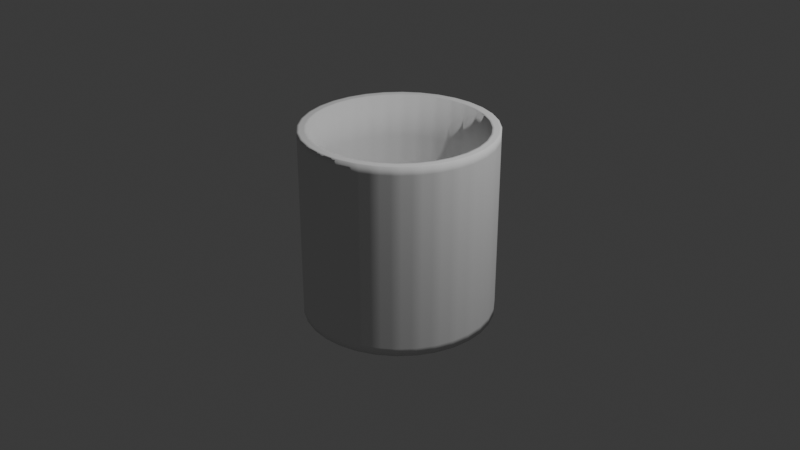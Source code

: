 # Source: Cup.blend  (saved by Blender 4.2.66; exported with 4.5.12 LTS)
import bpy
from mathutils import Matrix  # noqa: F401  (used for matrix-valued properties, if any)

bpy.ops.wm.read_factory_settings(use_empty=True)
scene = bpy.context.scene
scene.name = 'Scene'

# ---- collections
col_collection = bpy.data.collections.new('Collection'); scene.collection.children.link(col_collection)

# ---- world
world_world = bpy.data.worlds.new('World'); scene.world = world_world
world_world.use_nodes = True; world_world.node_tree.nodes.clear()
_N = world_world.node_tree.nodes; _L = world_world.node_tree.links
n0 = _N.new('ShaderNodeOutputWorld'); n0.name = 'World Output'; n0.location = (300, 300)
n1 = _N.new('ShaderNodeBackground'); n1.name = 'Background'; n1.location = (10, 300)
n1.inputs[0].default_value = (0.05088, 0.05088, 0.05088, 1.0)
_L.new(n1.outputs[0], n0.inputs[0])
n0.is_active_output = True
world_world.color = (0.05088, 0.05088, 0.05088)
world_world.sun_shadow_jitter_overblur = 0.0

# ---- cameras
cam_camera = bpy.data.cameras.new('Camera')
cam_camera.clip_end = 100.0
cam_camera.ortho_scale = 7.314

# ---- lights
light_light = bpy.data.lights.new('Light', 'POINT')
light_light.energy = 1000.0
light_light.shadow_soft_size = 0.1

# ---- meshes
me_cylinder = bpy.data.meshes.new('Cylinder')
me_cylinder.from_pydata([(0.0, 1.0, -1.0), (0.0, 0.9056, 1.0), (0.1951, 0.9808, -1.0), (0.1767, 0.8882, 1.0), (0.3827, 0.9239, -1.0), (0.3466, 0.8367, 1.0), (0.5556, 0.8315, -1.0), (0.5031, 0.753, 1.0), (0.7071, 0.7071, -1.0), (0.6404, 0.6404, 1.0), (0.8315, 0.5556, -1.0), (0.753, 0.5031, 1.0), (0.9239, 0.3827, -1.0), (0.8367, 0.3466, 1.0), (0.9808, 0.1951, -1.0), (0.8882, 0.1767, 1.0), (1.0, 0.0, -1.0), (0.9056, 0.0, 1.0), (0.9808, -0.1951, -1.0), (0.8882, -0.1767, 1.0), (0.9239, -0.3827, -1.0), (0.8367, -0.3466, 1.0), (0.8315, -0.5556, -1.0), (0.753, -0.5031, 1.0), (0.7071, -0.7071, -1.0), (0.6404, -0.6404, 1.0), (0.5556, -0.8315, -1.0), (0.5031, -0.753, 1.0), (0.3827, -0.9239, -1.0), (0.3466, -0.8367, 1.0), (0.1951, -0.9808, -1.0), (0.1767, -0.8882, 1.0), (0.0, -1.0, -1.0), (0.0, -0.9056, 1.0), (-0.1951, -0.9808, -1.0), (-0.1767, -0.8882, 1.0), (-0.3827, -0.9239, -1.0), (-0.3466, -0.8367, 1.0), (-0.5556, -0.8315, -1.0), (-0.5031, -0.753, 1.0), (-0.7071, -0.7071, -1.0), (-0.6404, -0.6404, 1.0), (-0.8315, -0.5556, -1.0), (-0.753, -0.5031, 1.0), (-0.9239, -0.3827, -1.0), (-0.8367, -0.3466, 1.0), (-0.9808, -0.1951, -1.0), (-0.8882, -0.1767, 1.0), (-1.0, 0.0, -1.0), (-0.9056, 0.0, 1.0), (-0.9808, 0.1951, -1.0), (-0.8882, 0.1767, 1.0), (-0.9239, 0.3827, -1.0), (-0.8367, 0.3466, 1.0), (-0.8315, 0.5556, -1.0), (-0.753, 0.5031, 1.0), (-0.7071, 0.7071, -1.0), (-0.6404, 0.6404, 1.0), (-0.5556, 0.8315, -1.0), (-0.5031, 0.753, 1.0), (-0.3827, 0.9239, -1.0), (-0.3466, 0.8367, 1.0), (-0.1951, 0.9808, -1.0), (-0.1767, 0.8882, 1.0), (0.1951, 0.9808, 1.0), (0.0, 1.0, 1.0), (0.3827, 0.9239, 1.0), (0.5556, 0.8315, 1.0), (0.7071, 0.7071, 1.0), (0.8315, 0.5556, 1.0), (0.9239, 0.3827, 1.0), (0.9808, 0.1951, 1.0), (1.0, 0.0, 1.0), (0.9808, -0.1951, 1.0), (0.9239, -0.3827, 1.0), (0.8315, -0.5556, 1.0), (0.7071, -0.7071, 1.0), (0.5556, -0.8315, 1.0), (0.3827, -0.9239, 1.0), (0.1951, -0.9808, 1.0), (0.0, -1.0, 1.0), (-0.1951, -0.9808, 1.0), (-0.3827, -0.9239, 1.0), (-0.5556, -0.8315, 1.0), (-0.7071, -0.7071, 1.0), (-0.8315, -0.5556, 1.0), (-0.9239, -0.3827, 1.0), (-0.9808, -0.1951, 1.0), (-1.0, 0.0, 1.0), (-0.9808, 0.1951, 1.0), (-0.9239, 0.3827, 1.0), (-0.8315, 0.5556, 1.0), (-0.7071, 0.7071, 1.0), (-0.5556, 0.8315, 1.0), (-0.3827, 0.9239, 1.0), (-0.1951, 0.9808, 1.0), (0.1767, 0.8882, -0.8586), (-1.515e-07, 0.9056, -0.8586), (0.3466, 0.8367, -0.8586), (0.5031, 0.753, -0.8586), (0.6404, 0.6404, -0.8586), (0.753, 0.5031, -0.8586), (0.8367, 0.3466, -0.8586), (0.8882, 0.1767, -0.8586), (0.9056, 0.0, -0.8586), (0.8882, -0.1767, -0.8586), (0.8367, -0.3466, -0.8586), (0.753, -0.5031, -0.8586), (0.6404, -0.6404, -0.8586), (0.5031, -0.753, -0.8586), (0.3466, -0.8367, -0.8586), (0.1767, -0.8882, -0.8586), (-1.515e-07, -0.9056, -0.8586), (-0.1767, -0.8882, -0.8586), (-0.3466, -0.8367, -0.8586), (-0.5031, -0.753, -0.8586), (-0.6404, -0.6404, -0.8586), (-0.753, -0.5031, -0.8586), (-0.8367, -0.3466, -0.8586), (-0.8882, -0.1767, -0.8586), (-0.9056, 0.0, -0.8586), (-0.8882, 0.1767, -0.8586), (-0.8367, 0.3466, -0.8586), (-0.753, 0.5031, -0.8586), (-0.6404, 0.6404, -0.8586), (-0.5031, 0.753, -0.8586), (-0.3466, 0.8367, -0.8586), (-0.1767, 0.8882, -0.8586), (0.0, 1.0, -0.6721), (0.0, 1.0, -0.3388), (0.0, 1.0, -0.00543), (0.0, 1.0, 0.3279), (0.0, 1.0, 0.6612), (0.1951, 0.9808, 0.6612), (0.1951, 0.9808, 0.3279), (0.1951, 0.9808, -0.00543), (0.1951, 0.9808, -0.3388), (0.1951, 0.9808, -0.6721), (0.3827, 0.9239, 0.6612), (0.3827, 0.9239, 0.3279), (0.3827, 0.9239, -0.00543), (0.3827, 0.9239, -0.3388), (0.3827, 0.9239, -0.6721), (0.5556, 0.8315, 0.6612), (0.5556, 0.8315, 0.3279), (0.5556, 0.8315, -0.00543), (0.5556, 0.8315, -0.3388), (0.5556, 0.8315, -0.6721), (0.7071, 0.7071, 0.6612), (0.7071, 0.7071, 0.3279), (0.7071, 0.7071, -0.00543), (0.7071, 0.7071, -0.3388), (0.7071, 0.7071, -0.6721), (0.8315, 0.5556, 0.6612), (0.8315, 0.5556, 0.3279), (0.8315, 0.5556, -0.00543), (0.8315, 0.5556, -0.3388), (0.8315, 0.5556, -0.6721), (0.9239, 0.3827, 0.6612), (0.9239, 0.3827, 0.3279), (0.9239, 0.3827, -0.00543), (0.9239, 0.3827, -0.3388), (0.9239, 0.3827, -0.6721), (0.9808, 0.1951, 0.6612), (0.9808, 0.1951, 0.3279), (0.9808, 0.1951, -0.00543), (0.9808, 0.1951, -0.3388), (0.9808, 0.1951, -0.6721), (1.0, 0.0, 0.6612), (1.0, 0.0, 0.3279), (1.0, 0.0, -0.00543), (1.0, 0.0, -0.3388), (1.0, 0.0, -0.6721), (0.9808, -0.1951, 0.6612), (0.9808, -0.1951, 0.3279), (0.9808, -0.1951, -0.00543), (0.9808, -0.1951, -0.3388), (0.9808, -0.1951, -0.6721), (0.9239, -0.3827, 0.6612), (0.9239, -0.3827, 0.3279), (0.9239, -0.3827, -0.00543), (0.9239, -0.3827, -0.3388), (0.9239, -0.3827, -0.6721), (0.8315, -0.5556, 0.6612), (0.8315, -0.5556, 0.3279), (0.8315, -0.5556, -0.00543), (0.8315, -0.5556, -0.3388), (0.8315, -0.5556, -0.6721), (0.7071, -0.7071, 0.6612), (0.7071, -0.7071, 0.3279), (0.7071, -0.7071, -0.00543), (0.7071, -0.7071, -0.3388), (0.7071, -0.7071, -0.6721), (0.5556, -0.8315, 0.6612), (0.5556, -0.8315, 0.3279), (0.5556, -0.8315, -0.00543), (0.5556, -0.8315, -0.3388), (0.5556, -0.8315, -0.6721), (0.3827, -0.9239, 0.6612), (0.3827, -0.9239, 0.3279), (0.3827, -0.9239, -0.00543), (0.3827, -0.9239, -0.3388), (0.3827, -0.9239, -0.6721), (0.1951, -0.9808, 0.6612), (0.1951, -0.9808, 0.3279), (0.1951, -0.9808, -0.00543), (0.1951, -0.9808, -0.3388), (0.1951, -0.9808, -0.6721), (0.0, -1.0, 0.6612), (0.0, -1.0, 0.3279), (0.0, -1.0, -0.00543), (0.0, -1.0, -0.3388), (0.0, -1.0, -0.6721), (-0.1951, -0.9808, 0.6612), (-0.1951, -0.9808, 0.3279), (-0.1951, -0.9808, -0.00543), (-0.1951, -0.9808, -0.3388), (-0.1951, -0.9808, -0.6721), (-0.3827, -0.9239, 0.6612), (-0.3827, -0.9239, 0.3279), (-0.3827, -0.9239, -0.00543), (-0.3827, -0.9239, -0.3388), (-0.3827, -0.9239, -0.6721), (-0.5556, -0.8315, 0.6612), (-0.5556, -0.8315, 0.3279), (-0.5556, -0.8315, -0.00543), (-0.5556, -0.8315, -0.3388), (-0.5556, -0.8315, -0.6721), (-0.7071, -0.7071, 0.6612), (-0.7071, -0.7071, 0.3279), (-0.7071, -0.7071, -0.00543), (-0.7071, -0.7071, -0.3388), (-0.7071, -0.7071, -0.6721), (-0.8315, -0.5556, 0.6612), (-0.8315, -0.5556, 0.3279), (-0.8315, -0.5556, -0.00543), (-0.8315, -0.5556, -0.3388), (-0.8315, -0.5556, -0.6721), (-0.9239, -0.3827, 0.6612), (-0.9239, -0.3827, 0.3279), (-0.9239, -0.3827, -0.00543), (-0.9239, -0.3827, -0.3388), (-0.9239, -0.3827, -0.6721), (-0.9808, -0.1951, 0.6612), (-0.9808, -0.1951, 0.3279), (-0.9808, -0.1951, -0.00543), (-0.9808, -0.1951, -0.3388), (-0.9808, -0.1951, -0.6721), (-1.0, 0.0, 0.6612), (-1.0, 0.0, 0.3279), (-1.0, 0.0, -0.00543), (-1.0, 0.0, -0.3388), (-1.0, 0.0, -0.6721), (-0.9808, 0.1951, 0.6612), (-0.9808, 0.1951, 0.3279), (-0.9808, 0.1951, -0.00543), (-0.9808, 0.1951, -0.3388), (-0.9808, 0.1951, -0.6721), (-0.9239, 0.3827, 0.6612), (-0.9239, 0.3827, 0.3279), (-0.9239, 0.3827, -0.00543), (-0.9239, 0.3827, -0.3388), (-0.9239, 0.3827, -0.6721), (-0.8315, 0.5556, 0.6612), (-0.8315, 0.5556, 0.3279), (-0.8315, 0.5556, -0.00543), (-0.8315, 0.5556, -0.3388), (-0.8315, 0.5556, -0.6721), (-0.7071, 0.7071, 0.6612), (-0.7071, 0.7071, 0.3279), (-0.7071, 0.7071, -0.00543), (-0.7071, 0.7071, -0.3388), (-0.7071, 0.7071, -0.6721), (-0.5556, 0.8315, 0.6612), (-0.5556, 0.8315, 0.3279), (-0.5556, 0.8315, -0.00543), (-0.5556, 0.8315, -0.3388), (-0.5556, 0.8315, -0.6721), (-0.3827, 0.9239, 0.6612), (-0.3827, 0.9239, 0.3279), (-0.3827, 0.9239, -0.00543), (-0.3827, 0.9239, -0.3388), (-0.3827, 0.9239, -0.6721), (-0.1951, 0.9808, 0.6612), (-0.1951, 0.9808, 0.3279), (-0.1951, 0.9808, -0.00543), (-0.1951, 0.9808, -0.3388), (-0.1951, 0.9808, -0.6721), (-0.9253, 0.6326, 0.6612), (-0.8722, 0.589, 0.3279), (-0.8722, 0.589, -0.3388), (-0.9253, 0.6326, -0.6721), (-0.801, 0.7841, 0.6612), (-0.7479, 0.7406, 0.3279), (-0.7479, 0.7406, -0.3388), (-0.801, 0.7841, -0.6721), (-0.9104, 0.6204, -0.3268), (-0.9452, 0.6489, -0.3123), (-0.9768, 0.6748, -0.2957), (-1.005, 0.6981, -0.2773), (-1.03, 0.7189, -0.2574), (-1.053, 0.7373, -0.2362), (-1.072, 0.7534, -0.2139), (-1.089, 0.7673, -0.1909), (-1.104, 0.7792, -0.1672), (-1.116, 0.7892, -0.143), (-1.126, 0.7974, -0.1185), (-1.134, 0.8039, -0.09362), (-1.14, 0.8086, -0.06857), (-1.144, 0.8118, -0.04337), (-1.146, 0.8133, -0.01808), (-1.146, 0.8133, 0.007225), (-1.144, 0.8118, 0.03251), (-1.14, 0.8086, 0.05771), (-1.134, 0.8039, 0.08276), (-1.126, 0.7974, 0.1076), (-1.116, 0.7892, 0.1322), (-1.104, 0.7792, 0.1564), (-1.089, 0.7673, 0.18), (-1.072, 0.7534, 0.2031), (-1.053, 0.7373, 0.2253), (-1.03, 0.7189, 0.2465), (-1.005, 0.6981, 0.2665), (-0.9768, 0.6748, 0.2849), (-0.9452, 0.6489, 0.3015), (-0.9104, 0.6204, 0.3159), (-0.786, 0.7719, 0.3159), (-0.8209, 0.8005, 0.3015), (-0.8524, 0.8264, 0.2849), (-0.8808, 0.8496, 0.2665), (-0.9061, 0.8704, 0.2465), (-0.9285, 0.8888, 0.2253), (-0.9481, 0.9049, 0.2031), (-0.9651, 0.9189, 0.18), (-0.9796, 0.9308, 0.1564), (-0.9918, 0.9408, 0.1322), (-1.002, 0.9489, 0.1076), (-1.01, 0.9554, 0.08276), (-1.015, 0.9602, 0.05771), (-1.019, 0.9633, 0.03251), (-1.021, 0.9649, 0.007225), (-1.021, 0.9649, -0.01808), (-1.019, 0.9633, -0.04337), (-1.015, 0.9602, -0.06857), (-1.01, 0.9554, -0.09362), (-1.002, 0.9489, -0.1185), (-0.9918, 0.9408, -0.143), (-0.9796, 0.9308, -0.1672), (-0.9651, 0.9189, -0.1909), (-0.9481, 0.9049, -0.2139), (-0.9285, 0.8888, -0.2362), (-0.9061, 0.8704, -0.2574), (-0.8808, 0.8496, -0.2773), (-0.8524, 0.8264, -0.2957), (-0.8209, 0.8005, -0.3123), (-0.786, 0.7719, -0.3268), (-0.8573, 0.8304, 0.6435), (-0.9107, 0.8742, 0.6213), (-0.9611, 0.9156, 0.5948), (-1.008, 0.9544, 0.5641), (-1.052, 0.9905, 0.5294), (-1.093, 1.024, 0.4909), (-1.13, 1.054, 0.4488), (-1.164, 1.082, 0.4035), (-1.193, 1.106, 0.3552), (-1.219, 1.127, 0.3043), (-1.24, 1.145, 0.2511), (-1.258, 1.159, 0.1961), (-1.271, 1.17, 0.1396), (-1.28, 1.177, 0.082), (-1.284, 1.181, 0.02378), (-1.284, 1.181, -0.03464), (-1.28, 1.177, -0.09286), (-1.271, 1.17, -0.1504), (-1.258, 1.159, -0.2069), (-1.24, 1.145, -0.262), (-1.219, 1.127, -0.3152), (-1.193, 1.106, -0.3661), (-1.164, 1.082, -0.4143), (-1.13, 1.054, -0.4597), (-1.093, 1.024, -0.5017), (-1.052, 0.9905, -0.5402), (-1.008, 0.9544, -0.5749), (-0.9611, 0.9156, -0.6057), (-0.9107, 0.8742, -0.6322), (-0.8573, 0.8304, -0.6544), (-0.9817, 0.6789, 0.6435), (-1.035, 0.7227, 0.6213), (-1.085, 0.764, 0.5948), (-1.133, 0.8028, 0.5641), (-1.177, 0.839, 0.5294), (-1.217, 0.8723, 0.4909), (-1.255, 0.9027, 0.4488), (-1.288, 0.9302, 0.4035), (-1.318, 0.9545, 0.3552), (-1.343, 0.9755, 0.3043), (-1.365, 0.9932, 0.2511), (-1.382, 1.007, 0.1961), (-1.395, 1.018, 0.1396), (-1.404, 1.025, 0.082), (-1.408, 1.029, 0.02378), (-1.408, 1.029, -0.03464), (-1.404, 1.025, -0.09286), (-1.395, 1.018, -0.1504), (-1.382, 1.007, -0.2069), (-1.365, 0.9932, -0.262), (-1.343, 0.9755, -0.3152), (-1.318, 0.9545, -0.3661), (-1.288, 0.9302, -0.4143), (-1.255, 0.9027, -0.4597), (-1.217, 0.8723, -0.5017), (-1.177, 0.839, -0.5402), (-1.133, 0.8028, -0.5749), (-1.085, 0.764, -0.6057), (-1.035, 0.7227, -0.6322), (-0.9817, 0.6789, -0.6544)], [], [(132, 65, 64, 133), (133, 64, 66, 138), (138, 66, 67, 143), (143, 67, 68, 148), (148, 68, 69, 153), (153, 69, 70, 158), (158, 70, 71, 163), (163, 71, 72, 168), (168, 72, 73, 173), (173, 73, 74, 178), (178, 74, 75, 183), (183, 75, 76, 188), (188, 76, 77, 193), (193, 77, 78, 198), (198, 78, 79, 203), (203, 79, 80, 208), (208, 80, 81, 213), (213, 81, 82, 218), (218, 82, 83, 223), (223, 83, 84, 228), (228, 84, 85, 233), (233, 85, 86, 238), (238, 86, 87, 243), (243, 87, 88, 248), (248, 88, 89, 253), (253, 89, 90, 258), (258, 90, 91, 263), (263, 91, 92, 268), (268, 92, 93, 273), (273, 93, 94, 278), (45, 43, 117, 118), (278, 94, 95, 283), (283, 95, 65, 132), (0, 2, 4, 6, 8, 10, 12, 14, 16, 18, 20, 22, 24, 26, 28, 30, 32, 34, 36, 38, 40, 42, 44, 46, 48, 50, 52, 54, 56, 58, 60, 62), (1, 3, 64, 65), (3, 5, 66, 64), (5, 7, 67, 66), (7, 9, 68, 67), (9, 11, 69, 68), (11, 13, 70, 69), (13, 15, 71, 70), (15, 17, 72, 71), (17, 19, 73, 72), (19, 21, 74, 73), (21, 23, 75, 74), (23, 25, 76, 75), (25, 27, 77, 76), (27, 29, 78, 77), (29, 31, 79, 78), (31, 33, 80, 79), (33, 35, 81, 80), (35, 37, 82, 81), (37, 39, 83, 82), (39, 41, 84, 83), (41, 43, 85, 84), (43, 45, 86, 85), (45, 47, 87, 86), (47, 49, 88, 87), (49, 51, 89, 88), (51, 53, 90, 89), (53, 55, 91, 90), (55, 57, 92, 91), (57, 59, 93, 92), (59, 61, 94, 93), (61, 63, 95, 94), (63, 1, 65, 95), (96, 97, 127, 126, 125, 124, 123, 122, 121, 120, 119, 118, 117, 116, 115, 114, 113, 112, 111, 110, 109, 108, 107, 106, 105, 104, 103, 102, 101, 100, 99, 98), (19, 17, 104, 105), (47, 45, 118, 119), (21, 19, 105, 106), (49, 47, 119, 120), (23, 21, 106, 107), (51, 49, 120, 121), (25, 23, 107, 108), (53, 51, 121, 122), (27, 25, 108, 109), (55, 53, 122, 123), (29, 27, 109, 110), (3, 1, 97, 96), (57, 55, 123, 124), (31, 29, 110, 111), (5, 3, 96, 98), (59, 57, 124, 125), (33, 31, 111, 112), (7, 5, 98, 99), (61, 59, 125, 126), (35, 33, 112, 113), (9, 7, 99, 100), (63, 61, 126, 127), (37, 35, 113, 114), (11, 9, 100, 101), (1, 63, 127, 97), (39, 37, 114, 115), (13, 11, 101, 102), (41, 39, 115, 116), (15, 13, 102, 103), (43, 41, 116, 117), (17, 15, 103, 104), (62, 287, 128, 0), (287, 286, 129, 128), (286, 285, 130, 129), (285, 284, 131, 130), (284, 283, 132, 131), (60, 282, 287, 62), (282, 281, 286, 287), (281, 280, 285, 286), (280, 279, 284, 285), (279, 278, 283, 284), (58, 277, 282, 60), (277, 276, 281, 282), (276, 275, 280, 281), (275, 274, 279, 280), (274, 273, 278, 279), (56, 272, 277, 58), (272, 271, 276, 277), (271, 270, 275, 276), (270, 269, 274, 275), (269, 268, 273, 274), (54, 267, 272, 56), (267, 266, 290, 291), (266, 265, 270, 271), (265, 264, 269, 270), (269, 264, 289, 293), (52, 262, 267, 54), (262, 261, 266, 267), (261, 260, 265, 266), (260, 259, 264, 265), (259, 258, 263, 264), (50, 257, 262, 52), (257, 256, 261, 262), (256, 255, 260, 261), (255, 254, 259, 260), (254, 253, 258, 259), (48, 252, 257, 50), (252, 251, 256, 257), (251, 250, 255, 256), (250, 249, 254, 255), (249, 248, 253, 254), (46, 247, 252, 48), (247, 246, 251, 252), (246, 245, 250, 251), (245, 244, 249, 250), (244, 243, 248, 249), (44, 242, 247, 46), (242, 241, 246, 247), (241, 240, 245, 246), (240, 239, 244, 245), (239, 238, 243, 244), (42, 237, 242, 44), (237, 236, 241, 242), (236, 235, 240, 241), (235, 234, 239, 240), (234, 233, 238, 239), (40, 232, 237, 42), (232, 231, 236, 237), (231, 230, 235, 236), (230, 229, 234, 235), (229, 228, 233, 234), (38, 227, 232, 40), (227, 226, 231, 232), (226, 225, 230, 231), (225, 224, 229, 230), (224, 223, 228, 229), (36, 222, 227, 38), (222, 221, 226, 227), (221, 220, 225, 226), (220, 219, 224, 225), (219, 218, 223, 224), (34, 217, 222, 36), (217, 216, 221, 222), (216, 215, 220, 221), (215, 214, 219, 220), (214, 213, 218, 219), (32, 212, 217, 34), (212, 211, 216, 217), (211, 210, 215, 216), (210, 209, 214, 215), (209, 208, 213, 214), (30, 207, 212, 32), (207, 206, 211, 212), (206, 205, 210, 211), (205, 204, 209, 210), (204, 203, 208, 209), (28, 202, 207, 30), (202, 201, 206, 207), (201, 200, 205, 206), (200, 199, 204, 205), (199, 198, 203, 204), (26, 197, 202, 28), (197, 196, 201, 202), (196, 195, 200, 201), (195, 194, 199, 200), (194, 193, 198, 199), (24, 192, 197, 26), (192, 191, 196, 197), (191, 190, 195, 196), (190, 189, 194, 195), (189, 188, 193, 194), (22, 187, 192, 24), (187, 186, 191, 192), (186, 185, 190, 191), (185, 184, 189, 190), (184, 183, 188, 189), (20, 182, 187, 22), (182, 181, 186, 187), (181, 180, 185, 186), (180, 179, 184, 185), (179, 178, 183, 184), (18, 177, 182, 20), (177, 176, 181, 182), (176, 175, 180, 181), (175, 174, 179, 180), (174, 173, 178, 179), (16, 172, 177, 18), (172, 171, 176, 177), (171, 170, 175, 176), (170, 169, 174, 175), (169, 168, 173, 174), (14, 167, 172, 16), (167, 166, 171, 172), (166, 165, 170, 171), (165, 164, 169, 170), (164, 163, 168, 169), (12, 162, 167, 14), (162, 161, 166, 167), (161, 160, 165, 166), (160, 159, 164, 165), (159, 158, 163, 164), (10, 157, 162, 12), (157, 156, 161, 162), (156, 155, 160, 161), (155, 154, 159, 160), (154, 153, 158, 159), (8, 152, 157, 10), (152, 151, 156, 157), (151, 150, 155, 156), (150, 149, 154, 155), (149, 148, 153, 154), (6, 147, 152, 8), (147, 146, 151, 152), (146, 145, 150, 151), (145, 144, 149, 150), (144, 143, 148, 149), (4, 142, 147, 6), (142, 141, 146, 147), (141, 140, 145, 146), (140, 139, 144, 145), (139, 138, 143, 144), (2, 137, 142, 4), (137, 136, 141, 142), (136, 135, 140, 141), (135, 134, 139, 140), (134, 133, 138, 139), (0, 128, 137, 2), (128, 129, 136, 137), (129, 130, 135, 136), (130, 131, 134, 135), (131, 132, 133, 134), (294, 295, 385, 355), (290, 294, 355, 296), (266, 271, 294, 290), (271, 272, 295, 294), (263, 268, 292, 288), (272, 267, 291, 295), (264, 263, 288, 289), (268, 269, 293, 292), (295, 291, 415, 385), (291, 290, 296, 415), (296, 355, 354, 297), (297, 354, 353, 298), (298, 353, 352, 299), (299, 352, 351, 300), (300, 351, 350, 301), (301, 350, 349, 302), (302, 349, 348, 303), (303, 348, 347, 304), (304, 347, 346, 305), (305, 346, 345, 306), (306, 345, 344, 307), (307, 344, 343, 308), (308, 343, 342, 309), (309, 342, 341, 310), (310, 341, 340, 311), (311, 340, 339, 312), (312, 339, 338, 313), (313, 338, 337, 314), (314, 337, 336, 315), (315, 336, 335, 316), (316, 335, 334, 317), (317, 334, 333, 318), (318, 333, 332, 319), (319, 332, 331, 320), (320, 331, 330, 321), (321, 330, 329, 322), (322, 329, 328, 323), (323, 328, 327, 324), (324, 327, 326, 325), (325, 326, 293, 289), (355, 385, 384, 354), (354, 384, 383, 353), (353, 383, 382, 352), (352, 382, 381, 351), (351, 381, 380, 350), (350, 380, 379, 349), (349, 379, 378, 348), (348, 378, 377, 347), (347, 377, 376, 346), (346, 376, 375, 345), (345, 375, 374, 344), (344, 374, 373, 343), (343, 373, 372, 342), (342, 372, 371, 341), (341, 371, 370, 340), (340, 370, 369, 339), (339, 369, 368, 338), (338, 368, 367, 337), (337, 367, 366, 336), (336, 366, 365, 335), (335, 365, 364, 334), (334, 364, 363, 333), (333, 363, 362, 332), (332, 362, 361, 331), (331, 361, 360, 330), (330, 360, 359, 329), (329, 359, 358, 328), (328, 358, 357, 327), (327, 357, 356, 326), (326, 356, 292, 293), (385, 415, 414, 384), (384, 414, 413, 383), (383, 413, 412, 382), (382, 412, 411, 381), (381, 411, 410, 380), (380, 410, 409, 379), (379, 409, 408, 378), (378, 408, 407, 377), (377, 407, 406, 376), (376, 406, 405, 375), (375, 405, 404, 374), (374, 404, 403, 373), (373, 403, 402, 372), (372, 402, 401, 371), (371, 401, 400, 370), (370, 400, 399, 369), (369, 399, 398, 368), (368, 398, 397, 367), (367, 397, 396, 366), (366, 396, 395, 365), (365, 395, 394, 364), (364, 394, 393, 363), (363, 393, 392, 362), (362, 392, 391, 361), (361, 391, 390, 360), (360, 390, 389, 359), (359, 389, 388, 358), (358, 388, 387, 357), (357, 387, 386, 356), (356, 386, 288, 292), (415, 296, 297, 414), (414, 297, 298, 413), (413, 298, 299, 412), (412, 299, 300, 411), (411, 300, 301, 410), (410, 301, 302, 409), (409, 302, 303, 408), (408, 303, 304, 407), (407, 304, 305, 406), (406, 305, 306, 405), (405, 306, 307, 404), (404, 307, 308, 403), (403, 308, 309, 402), (402, 309, 310, 401), (401, 310, 311, 400), (400, 311, 312, 399), (399, 312, 313, 398), (398, 313, 314, 397), (397, 314, 315, 396), (396, 315, 316, 395), (395, 316, 317, 394), (394, 317, 318, 393), (393, 318, 319, 392), (392, 319, 320, 391), (391, 320, 321, 390), (390, 321, 322, 389), (389, 322, 323, 388), (388, 323, 324, 387), (387, 324, 325, 386), (386, 325, 289, 288)])
me_cylinder.polygons.foreach_set('use_smooth', [True] * 388)
_uv = me_cylinder.uv_layers.new(name='UVMap')
_uv.uv.foreach_set('vector', [1.0, 0.9153, 1.0, 1.0, 0.9688, 1.0, 0.9688, 0.9153, 0.9688, 0.9153, 0.9688, 1.0, 0.9375, 1.0, 0.9375, 0.9153, 0.9375, 0.9153, 0.9375, 1.0, 0.9062, 1.0, 0.9062, 0.9153, 0.9062, 0.9153, 0.9062, 1.0, 0.875, 1.0, 0.875, 0.9153, 0.875, 0.9153, 0.875, 1.0, 0.8438, 1.0, 0.8438, 0.9153, 0.8438, 0.9153, 0.8438, 1.0, 0.8125, 1.0, 0.8125, 0.9153, 0.8125, 0.9153, 0.8125, 1.0, 0.7812, 1.0, 0.7812, 0.9153, 0.7812, 0.9153, 0.7812, 1.0, 0.75, 1.0, 0.75, 0.9153, 0.75, 0.9153, 0.75, 1.0, 0.7188, 1.0, 0.7188, 0.9153, 0.7188, 0.9153, 0.7188, 1.0, 0.6875, 1.0, 0.6875, 0.9153, 0.6875, 0.9153, 0.6875, 1.0, 0.6562, 1.0, 0.6562, 0.9153, 0.6562, 0.9153, 0.6562, 1.0, 0.625, 1.0, 0.625, 0.9153, 0.625, 0.9153, 0.625, 1.0, 0.5938, 1.0, 0.5938, 0.9153, 0.5938, 0.9153, 0.5938, 1.0, 0.5625, 1.0, 0.5625, 0.9153, 0.5625, 0.9153, 0.5625, 1.0, 0.5312, 1.0, 0.5312, 0.9153, 0.5312, 0.9153, 0.5312, 1.0, 0.5, 1.0, 0.5, 0.9153, 0.5, 0.9153, 0.5, 1.0, 0.4688, 1.0, 0.4688, 0.9153, 0.4688, 0.9153, 0.4688, 1.0, 0.4375, 1.0, 0.4375, 0.9153, 0.4375, 0.9153, 0.4375, 1.0, 0.4062, 1.0, 0.4062, 0.9153, 0.4062, 0.9153, 0.4062, 1.0, 0.375, 1.0, 0.375, 0.9153, 0.375, 0.9153, 0.375, 1.0, 0.3438, 1.0, 0.3438, 0.9153, 0.3438, 0.9153, 0.3438, 1.0, 0.3125, 1.0, 0.3125, 0.9153, 0.3125, 0.9153, 0.3125, 1.0, 0.2812, 1.0, 0.2812, 0.9153, 0.2812, 0.9153, 0.2812, 1.0, 0.25, 1.0, 0.25, 0.9153, 0.25, 0.9153, 0.25, 1.0, 0.2188, 1.0, 0.2188, 0.9153, 0.2188, 0.9153, 0.2188, 1.0, 0.1875, 1.0, 0.1875, 0.9153, 0.1875, 0.9153, 0.1875, 1.0, 0.1562, 1.0, 0.1562, 0.9153, 0.1562, 0.9153, 0.1562, 1.0, 0.125, 1.0, 0.125, 0.9153, 0.125, 0.9153, 0.125, 1.0, 0.09375, 1.0, 0.09375, 0.9153, 0.09375, 0.9153, 0.09375, 1.0, 0.0625, 1.0, 0.0625, 0.9153, 0.0492, 0.1668, 0.06928, 0.1292, 0.06928, 0.1292, 0.0492, 0.1668, 0.0625, 0.9153, 0.0625, 1.0, 0.03125, 1.0, 0.03125, 0.9153, 0.03125, 0.9153, 0.03125, 1.0, 0.0, 1.0, 0.0, 0.9153, 0.75, 0.49, 0.7968, 0.4854, 0.8418, 0.4717, 0.8833, 0.4496, 0.9197, 0.4197, 0.9496, 0.3833, 0.9717, 0.3418, 0.9854, 0.2968, 0.99, 0.25, 0.9854, 0.2032, 0.9717, 0.1582, 0.9496, 0.1167, 0.9197, 0.08029, 0.8833, 0.05045, 0.8418, 0.02827, 0.7968, 0.01461, 0.75, 0.01, 0.7032, 0.01461, 0.6582, 0.02827, 0.6167, 0.05045, 0.5803, 0.08029, 0.5504, 0.1167, 0.5283, 0.1582, 0.5146, 0.2032, 0.51, 0.25, 0.5146, 0.2968, 0.5283, 0.3418, 0.5504, 0.3833, 0.5803, 0.4197, 0.6167, 0.4496, 0.6582, 0.4717, 0.7032, 0.4854, 0.25, 0.4673, 0.2924, 0.4632, 0.2968, 0.4854, 0.25, 0.49, 0.2924, 0.4632, 0.3332, 0.4508, 0.3418, 0.4717, 0.2968, 0.4854, 0.3332, 0.4508, 0.3708, 0.4307, 0.3833, 0.4496, 0.3418, 0.4717, 0.3708, 0.4307, 0.4037, 0.4037, 0.4197, 0.4197, 0.3833, 0.4496, 0.4037, 0.4037, 0.4307, 0.3708, 0.4496, 0.3833, 0.4197, 0.4197, 0.4307, 0.3708, 0.4508, 0.3332, 0.4717, 0.3418, 0.4496, 0.3833, 0.4508, 0.3332, 0.4632, 0.2924, 0.4854, 0.2968, 0.4717, 0.3418, 0.4632, 0.2924, 0.4673, 0.25, 0.49, 0.25, 0.4854, 0.2968, 0.4673, 0.25, 0.4632, 0.2076, 0.4854, 0.2032, 0.49, 0.25, 0.4632, 0.2076, 0.4508, 0.1668, 0.4717, 0.1582, 0.4854, 0.2032, 0.4508, 0.1668, 0.4307, 0.1292, 0.4496, 0.1167, 0.4717, 0.1582, 0.4307, 0.1292, 0.4037, 0.09631, 0.4197, 0.08029, 0.4496, 0.1167, 0.4037, 0.09631, 0.3708, 0.06928, 0.3833, 0.05045, 0.4197, 0.08029, 0.3708, 0.06928, 0.3332, 0.0492, 0.3418, 0.02827, 0.3833, 0.05045, 0.3332, 0.0492, 0.2924, 0.03683, 0.2968, 0.01461, 0.3418, 0.02827, 0.2924, 0.03683, 0.25, 0.03265, 0.25, 0.01, 0.2968, 0.01461, 0.25, 0.03265, 0.2076, 0.03683, 0.2032, 0.01461, 0.25, 0.01, 0.2076, 0.03683, 0.1668, 0.0492, 0.1582, 0.02827, 0.2032, 0.01461, 0.1668, 0.0492, 0.1292, 0.06928, 0.1167, 0.05045, 0.1582, 0.02827, 0.1292, 0.06928, 0.09631, 0.09631, 0.08029, 0.08029, 0.1167, 0.05045, 0.09631, 0.09631, 0.06928, 0.1292, 0.05045, 0.1167, 0.08029, 0.08029, 0.06928, 0.1292, 0.0492, 0.1668, 0.02827, 0.1582, 0.05045, 0.1167, 0.0492, 0.1668, 0.03683, 0.2076, 0.01461, 0.2032, 0.02827, 0.1582, 0.03683, 0.2076, 0.03265, 0.25, 0.01, 0.25, 0.01461, 0.2032, 0.03265, 0.25, 0.03683, 0.2924, 0.01461, 0.2968, 0.01, 0.25, 0.03683, 0.2924, 0.0492, 0.3332, 0.02827, 0.3418, 0.01461, 0.2968, 0.0492, 0.3332, 0.06928, 0.3708, 0.05045, 0.3833, 0.02827, 0.3418, 0.06928, 0.3708, 0.09631, 0.4037, 0.08029, 0.4197, 0.05045, 0.3833, 0.09631, 0.4037, 0.1292, 0.4307, 0.1167, 0.4496, 0.08029, 0.4197, 0.1292, 0.4307, 0.1668, 0.4508, 0.1582, 0.4717, 0.1167, 0.4496, 0.1668, 0.4508, 0.2076, 0.4632, 0.2032, 0.4854, 0.1582, 0.4717, 0.2076, 0.4632, 0.25, 0.4673, 0.25, 0.49, 0.2032, 0.4854, 0.2924, 0.4632, 0.25, 0.4673, 0.2076, 0.4632, 0.1668, 0.4508, 0.1292, 0.4307, 0.09631, 0.4037, 0.06928, 0.3708, 0.0492, 0.3332, 0.03683, 0.2924, 0.03265, 0.25, 0.03683, 0.2076, 0.0492, 0.1668, 0.06928, 0.1292, 0.09631, 0.09631, 0.1292, 0.06928, 0.1668, 0.0492, 0.2076, 0.03683, 0.25, 0.03265, 0.2924, 0.03683, 0.3332, 0.0492, 0.3708, 0.06928, 0.4037, 0.09631, 0.4307, 0.1292, 0.4508, 0.1668, 0.4632, 0.2076, 0.4673, 0.25, 0.4632, 0.2924, 0.4508, 0.3332, 0.4307, 0.3708, 0.4037, 0.4037, 0.3708, 0.4307, 0.3332, 0.4508, 0.4632, 0.2076, 0.4673, 0.25, 0.4673, 0.25, 0.4632, 0.2076, 0.03683, 0.2076, 0.0492, 0.1668, 0.0492, 0.1668, 0.03683, 0.2076, 0.4508, 0.1668, 0.4632, 0.2076, 0.4632, 0.2076, 0.4508, 0.1668, 0.03265, 0.25, 0.03683, 0.2076, 0.03683, 0.2076, 0.03265, 0.25, 0.4307, 0.1292, 0.4508, 0.1668, 0.4508, 0.1668, 0.4307, 0.1292, 0.03683, 0.2924, 0.03265, 0.25, 0.03265, 0.25, 0.03683, 0.2924, 0.4037, 0.09631, 0.4307, 0.1292, 0.4307, 0.1292, 0.4037, 0.09631, 0.0492, 0.3332, 0.03683, 0.2924, 0.03683, 0.2924, 0.0492, 0.3332, 0.3708, 0.06928, 0.4037, 0.09631, 0.4037, 0.09631, 0.3708, 0.06928, 0.06928, 0.3708, 0.0492, 0.3332, 0.0492, 0.3332, 0.06928, 0.3708, 0.3332, 0.0492, 0.3708, 0.06928, 0.3708, 0.06928, 0.3332, 0.0492, 0.2924, 0.4632, 0.25, 0.4673, 0.25, 0.4673, 0.2924, 0.4632, 0.09631, 0.4037, 0.06928, 0.3708, 0.06928, 0.3708, 0.09631, 0.4037, 0.2924, 0.03683, 0.3332, 0.0492, 0.3332, 0.0492, 0.2924, 0.03683, 0.3332, 0.4508, 0.2924, 0.4632, 0.2924, 0.4632, 0.3332, 0.4508, 0.1292, 0.4307, 0.09631, 0.4037, 0.09631, 0.4037, 0.1292, 0.4307, 0.25, 0.03265, 0.2924, 0.03683, 0.2924, 0.03683, 0.25, 0.03265, 0.3708, 0.4307, 0.3332, 0.4508, 0.3332, 0.4508, 0.3708, 0.4307, 0.1668, 0.4508, 0.1292, 0.4307, 0.1292, 0.4307, 0.1668, 0.4508, 0.2076, 0.03683, 0.25, 0.03265, 0.25, 0.03265, 0.2076, 0.03683, 0.4037, 0.4037, 0.3708, 0.4307, 0.3708, 0.4307, 0.4037, 0.4037, 0.2076, 0.4632, 0.1668, 0.4508, 0.1668, 0.4508, 0.2076, 0.4632, 0.1668, 0.0492, 0.2076, 0.03683, 0.2076, 0.03683, 0.1668, 0.0492, 0.4307, 0.3708, 0.4037, 0.4037, 0.4037, 0.4037, 0.4307, 0.3708, 0.25, 0.4673, 0.2076, 0.4632, 0.2076, 0.4632, 0.25, 0.4673, 0.1292, 0.06928, 0.1668, 0.0492, 0.1668, 0.0492, 0.1292, 0.06928, 0.4508, 0.3332, 0.4307, 0.3708, 0.4307, 0.3708, 0.4508, 0.3332, 0.09631, 0.09631, 0.1292, 0.06928, 0.1292, 0.06928, 0.09631, 0.09631, 0.4632, 0.2924, 0.4508, 0.3332, 0.4508, 0.3332, 0.4632, 0.2924, 0.06928, 0.1292, 0.09631, 0.09631, 0.09631, 0.09631, 0.06928, 0.1292, 0.4673, 0.25, 0.4632, 0.2924, 0.4632, 0.2924, 0.4673, 0.25, 0.03125, 0.5, 0.03125, 0.582, 0.0, 0.582, 0.0, 0.5, 0.03125, 0.582, 0.03125, 0.6653, 0.0, 0.6653, 0.0, 0.582, 0.03125, 0.6653, 0.03125, 0.7486, 0.0, 0.7486, 0.0, 0.6653, 0.03125, 0.7486, 0.03125, 0.832, 0.0, 0.832, 0.0, 0.7486, 0.03125, 0.832, 0.03125, 0.9153, 0.0, 0.9153, 0.0, 0.832, 0.0625, 0.5, 0.0625, 0.582, 0.03125, 0.582, 0.03125, 0.5, 0.0625, 0.582, 0.0625, 0.6653, 0.03125, 0.6653, 0.03125, 0.582, 0.0625, 0.6653, 0.0625, 0.7486, 0.03125, 0.7486, 0.03125, 0.6653, 0.0625, 0.7486, 0.0625, 0.832, 0.03125, 0.832, 0.03125, 0.7486, 0.0625, 0.832, 0.0625, 0.9153, 0.03125, 0.9153, 0.03125, 0.832, 0.09375, 0.5, 0.09375, 0.582, 0.0625, 0.582, 0.0625, 0.5, 0.09375, 0.582, 0.09375, 0.6653, 0.0625, 0.6653, 0.0625, 0.582, 0.09375, 0.6653, 0.09375, 0.7486, 0.0625, 0.7486, 0.0625, 0.6653, 0.09375, 0.7486, 0.09375, 0.832, 0.0625, 0.832, 0.0625, 0.7486, 0.09375, 0.832, 0.09375, 0.9153, 0.0625, 0.9153, 0.0625, 0.832, 0.125, 0.5, 0.125, 0.582, 0.09375, 0.582, 0.09375, 0.5, 0.125, 0.582, 0.125, 0.6653, 0.09375, 0.6653, 0.09375, 0.582, 0.125, 0.6653, 0.125, 0.7486, 0.09375, 0.7486, 0.09375, 0.6653, 0.125, 0.7486, 0.125, 0.832, 0.09375, 0.832, 0.09375, 0.7486, 0.125, 0.832, 0.125, 0.9153, 0.09375, 0.9153, 0.09375, 0.832, 0.1562, 0.5, 0.1562, 0.582, 0.125, 0.582, 0.125, 0.5, 0.1562, 0.582, 0.1562, 0.6653, 0.1562, 0.6653, 0.1562, 0.582, 0.1562, 0.6653, 0.1562, 0.7486, 0.125, 0.7486, 0.125, 0.6653, 0.1562, 0.7486, 0.1562, 0.832, 0.125, 0.832, 0.125, 0.7486, 0.125, 0.832, 0.1562, 0.832, 0.1562, 0.832, 0.125, 0.832, 0.1875, 0.5, 0.1875, 0.582, 0.1562, 0.582, 0.1562, 0.5, 0.1875, 0.582, 0.1875, 0.6653, 0.1562, 0.6653, 0.1562, 0.582, 0.1875, 0.6653, 0.1875, 0.7486, 0.1562, 0.7486, 0.1562, 0.6653, 0.1875, 0.7486, 0.1875, 0.832, 0.1562, 0.832, 0.1562, 0.7486, 0.1875, 0.832, 0.1875, 0.9153, 0.1562, 0.9153, 0.1562, 0.832, 0.2188, 0.5, 0.2188, 0.582, 0.1875, 0.582, 0.1875, 0.5, 0.2188, 0.582, 0.2188, 0.6653, 0.1875, 0.6653, 0.1875, 0.582, 0.2188, 0.6653, 0.2188, 0.7486, 0.1875, 0.7486, 0.1875, 0.6653, 0.2188, 0.7486, 0.2188, 0.832, 0.1875, 0.832, 0.1875, 0.7486, 0.2188, 0.832, 0.2188, 0.9153, 0.1875, 0.9153, 0.1875, 0.832, 0.25, 0.5, 0.25, 0.582, 0.2188, 0.582, 0.2188, 0.5, 0.25, 0.582, 0.25, 0.6653, 0.2188, 0.6653, 0.2188, 0.582, 0.25, 0.6653, 0.25, 0.7486, 0.2188, 0.7486, 0.2188, 0.6653, 0.25, 0.7486, 0.25, 0.832, 0.2188, 0.832, 0.2188, 0.7486, 0.25, 0.832, 0.25, 0.9153, 0.2188, 0.9153, 0.2188, 0.832, 0.2812, 0.5, 0.2812, 0.582, 0.25, 0.582, 0.25, 0.5, 0.2812, 0.582, 0.2812, 0.6653, 0.25, 0.6653, 0.25, 0.582, 0.2812, 0.6653, 0.2812, 0.7486, 0.25, 0.7486, 0.25, 0.6653, 0.2812, 0.7486, 0.2812, 0.832, 0.25, 0.832, 0.25, 0.7486, 0.2812, 0.832, 0.2812, 0.9153, 0.25, 0.9153, 0.25, 0.832, 0.3125, 0.5, 0.3125, 0.582, 0.2812, 0.582, 0.2812, 0.5, 0.3125, 0.582, 0.3125, 0.6653, 0.2812, 0.6653, 0.2812, 0.582, 0.3125, 0.6653, 0.3125, 0.7486, 0.2812, 0.7486, 0.2812, 0.6653, 0.3125, 0.7486, 0.3125, 0.832, 0.2812, 0.832, 0.2812, 0.7486, 0.3125, 0.832, 0.3125, 0.9153, 0.2812, 0.9153, 0.2812, 0.832, 0.3438, 0.5, 0.3438, 0.582, 0.3125, 0.582, 0.3125, 0.5, 0.3438, 0.582, 0.3437, 0.6653, 0.3125, 0.6653, 0.3125, 0.582, 0.3437, 0.6653, 0.3437, 0.7486, 0.3125, 0.7486, 0.3125, 0.6653, 0.3437, 0.7486, 0.3437, 0.832, 0.3125, 0.832, 0.3125, 0.7486, 0.3437, 0.832, 0.3438, 0.9153, 0.3125, 0.9153, 0.3125, 0.832, 0.375, 0.5, 0.375, 0.582, 0.3438, 0.582, 0.3438, 0.5, 0.375, 0.582, 0.375, 0.6653, 0.3437, 0.6653, 0.3438, 0.582, 0.375, 0.6653, 0.375, 0.7486, 0.3437, 0.7486, 0.3437, 0.6653, 0.375, 0.7486, 0.375, 0.832, 0.3437, 0.832, 0.3437, 0.7486, 0.375, 0.832, 0.375, 0.9153, 0.3438, 0.9153, 0.3437, 0.832, 0.4062, 0.5, 0.4062, 0.582, 0.375, 0.582, 0.375, 0.5, 0.4062, 0.582, 0.4062, 0.6653, 0.375, 0.6653, 0.375, 0.582, 0.4062, 0.6653, 0.4063, 0.7486, 0.375, 0.7486, 0.375, 0.6653, 0.4063, 0.7486, 0.4063, 0.832, 0.375, 0.832, 0.375, 0.7486, 0.4063, 0.832, 0.4062, 0.9153, 0.375, 0.9153, 0.375, 0.832, 0.4375, 0.5, 0.4375, 0.582, 0.4062, 0.582, 0.4062, 0.5, 0.4375, 0.582, 0.4375, 0.6653, 0.4062, 0.6653, 0.4062, 0.582, 0.4375, 0.6653, 0.4375, 0.7486, 0.4063, 0.7486, 0.4062, 0.6653, 0.4375, 0.7486, 0.4375, 0.832, 0.4063, 0.832, 0.4063, 0.7486, 0.4375, 0.832, 0.4375, 0.9153, 0.4062, 0.9153, 0.4063, 0.832, 0.4688, 0.5, 0.4688, 0.582, 0.4375, 0.582, 0.4375, 0.5, 0.4688, 0.582, 0.4687, 0.6653, 0.4375, 0.6653, 0.4375, 0.582, 0.4687, 0.6653, 0.4688, 0.7486, 0.4375, 0.7486, 0.4375, 0.6653, 0.4688, 0.7486, 0.4688, 0.832, 0.4375, 0.832, 0.4375, 0.7486, 0.4688, 0.832, 0.4688, 0.9153, 0.4375, 0.9153, 0.4375, 0.832, 0.5, 0.5, 0.5, 0.582, 0.4688, 0.582, 0.4688, 0.5, 0.5, 0.582, 0.5, 0.6653, 0.4687, 0.6653, 0.4688, 0.582, 0.5, 0.6653, 0.5, 0.7486, 0.4688, 0.7486, 0.4687, 0.6653, 0.5, 0.7486, 0.5, 0.832, 0.4688, 0.832, 0.4688, 0.7486, 0.5, 0.832, 0.5, 0.9153, 0.4688, 0.9153, 0.4688, 0.832, 0.5312, 0.5, 0.5312, 0.582, 0.5, 0.582, 0.5, 0.5, 0.5312, 0.582, 0.5312, 0.6653, 0.5, 0.6653, 0.5, 0.582, 0.5312, 0.6653, 0.5312, 0.7486, 0.5, 0.7486, 0.5, 0.6653, 0.5312, 0.7486, 0.5312, 0.832, 0.5, 0.832, 0.5, 0.7486, 0.5312, 0.832, 0.5312, 0.9153, 0.5, 0.9153, 0.5, 0.832, 0.5625, 0.5, 0.5625, 0.582, 0.5312, 0.582, 0.5312, 0.5, 0.5625, 0.582, 0.5625, 0.6653, 0.5312, 0.6653, 0.5312, 0.582, 0.5625, 0.6653, 0.5625, 0.7486, 0.5312, 0.7486, 0.5312, 0.6653, 0.5625, 0.7486, 0.5625, 0.832, 0.5312, 0.832, 0.5312, 0.7486, 0.5625, 0.832, 0.5625, 0.9153, 0.5312, 0.9153, 0.5312, 0.832, 0.5938, 0.5, 0.5938, 0.582, 0.5625, 0.582, 0.5625, 0.5, 0.5938, 0.582, 0.5938, 0.6653, 0.5625, 0.6653, 0.5625, 0.582, 0.5938, 0.6653, 0.5938, 0.7486, 0.5625, 0.7486, 0.5625, 0.6653, 0.5938, 0.7486, 0.5938, 0.832, 0.5625, 0.832, 0.5625, 0.7486, 0.5938, 0.832, 0.5938, 0.9153, 0.5625, 0.9153, 0.5625, 0.832, 0.625, 0.5, 0.625, 0.582, 0.5938, 0.582, 0.5938, 0.5, 0.625, 0.582, 0.625, 0.6653, 0.5938, 0.6653, 0.5938, 0.582, 0.625, 0.6653, 0.625, 0.7486, 0.5938, 0.7486, 0.5938, 0.6653, 0.625, 0.7486, 0.625, 0.832, 0.5938, 0.832, 0.5938, 0.7486, 0.625, 0.832, 0.625, 0.9153, 0.5938, 0.9153, 0.5938, 0.832, 0.6562, 0.5, 0.6562, 0.582, 0.625, 0.582, 0.625, 0.5, 0.6562, 0.582, 0.6562, 0.6653, 0.625, 0.6653, 0.625, 0.582, 0.6562, 0.6653, 0.6563, 0.7486, 0.625, 0.7486, 0.625, 0.6653, 0.6563, 0.7486, 0.6563, 0.832, 0.625, 0.832, 0.625, 0.7486, 0.6563, 0.832, 0.6562, 0.9153, 0.625, 0.9153, 0.625, 0.832, 0.6875, 0.5, 0.6875, 0.582, 0.6562, 0.582, 0.6562, 0.5, 0.6875, 0.582, 0.6875, 0.6653, 0.6562, 0.6653, 0.6562, 0.582, 0.6875, 0.6653, 0.6875, 0.7486, 0.6563, 0.7486, 0.6562, 0.6653, 0.6875, 0.7486, 0.6875, 0.832, 0.6563, 0.832, 0.6563, 0.7486, 0.6875, 0.832, 0.6875, 0.9153, 0.6562, 0.9153, 0.6563, 0.832, 0.7188, 0.5, 0.7188, 0.582, 0.6875, 0.582, 0.6875, 0.5, 0.7188, 0.582, 0.7188, 0.6653, 0.6875, 0.6653, 0.6875, 0.582, 0.7188, 0.6653, 0.7188, 0.7486, 0.6875, 0.7486, 0.6875, 0.6653, 0.7188, 0.7486, 0.7188, 0.832, 0.6875, 0.832, 0.6875, 0.7486, 0.7188, 0.832, 0.7188, 0.9153, 0.6875, 0.9153, 0.6875, 0.832, 0.75, 0.5, 0.75, 0.582, 0.7188, 0.582, 0.7188, 0.5, 0.75, 0.582, 0.75, 0.6653, 0.7188, 0.6653, 0.7188, 0.582, 0.75, 0.6653, 0.75, 0.7486, 0.7188, 0.7486, 0.7188, 0.6653, 0.75, 0.7486, 0.75, 0.832, 0.7188, 0.832, 0.7188, 0.7486, 0.75, 0.832, 0.75, 0.9153, 0.7188, 0.9153, 0.7188, 0.832, 0.7812, 0.5, 0.7812, 0.582, 0.75, 0.582, 0.75, 0.5, 0.7812, 0.582, 0.7812, 0.6653, 0.75, 0.6653, 0.75, 0.582, 0.7812, 0.6653, 0.7812, 0.7486, 0.75, 0.7486, 0.75, 0.6653, 0.7812, 0.7486, 0.7812, 0.832, 0.75, 0.832, 0.75, 0.7486, 0.7812, 0.832, 0.7812, 0.9153, 0.75, 0.9153, 0.75, 0.832, 0.8125, 0.5, 0.8125, 0.582, 0.7812, 0.582, 0.7812, 0.5, 0.8125, 0.582, 0.8125, 0.6653, 0.7812, 0.6653, 0.7812, 0.582, 0.8125, 0.6653, 0.8125, 0.7486, 0.7812, 0.7486, 0.7812, 0.6653, 0.8125, 0.7486, 0.8125, 0.832, 0.7812, 0.832, 0.7812, 0.7486, 0.8125, 0.832, 0.8125, 0.9153, 0.7812, 0.9153, 0.7812, 0.832, 0.8438, 0.5, 0.8438, 0.582, 0.8125, 0.582, 0.8125, 0.5, 0.8438, 0.582, 0.8437, 0.6653, 0.8125, 0.6653, 0.8125, 0.582, 0.8437, 0.6653, 0.8438, 0.7486, 0.8125, 0.7486, 0.8125, 0.6653, 0.8438, 0.7486, 0.8438, 0.832, 0.8125, 0.832, 0.8125, 0.7486, 0.8438, 0.832, 0.8438, 0.9153, 0.8125, 0.9153, 0.8125, 0.832, 0.875, 0.5, 0.875, 0.582, 0.8438, 0.582, 0.8438, 0.5, 0.875, 0.582, 0.875, 0.6653, 0.8437, 0.6653, 0.8438, 0.582, 0.875, 0.6653, 0.875, 0.7486, 0.8438, 0.7486, 0.8437, 0.6653, 0.875, 0.7486, 0.875, 0.832, 0.8438, 0.832, 0.8438, 0.7486, 0.875, 0.832, 0.875, 0.9153, 0.8438, 0.9153, 0.8438, 0.832, 0.9062, 0.5, 0.9062, 0.582, 0.875, 0.582, 0.875, 0.5, 0.9062, 0.582, 0.9062, 0.6653, 0.875, 0.6653, 0.875, 0.582, 0.9062, 0.6653, 0.9062, 0.7486, 0.875, 0.7486, 0.875, 0.6653, 0.9062, 0.7486, 0.9062, 0.832, 0.875, 0.832, 0.875, 0.7486, 0.9062, 0.832, 0.9062, 0.9153, 0.875, 0.9153, 0.875, 0.832, 0.9375, 0.5, 0.9375, 0.582, 0.9062, 0.582, 0.9062, 0.5, 0.9375, 0.582, 0.9375, 0.6653, 0.9062, 0.6653, 0.9062, 0.582, 0.9375, 0.6653, 0.9375, 0.7486, 0.9062, 0.7486, 0.9062, 0.6653, 0.9375, 0.7486, 0.9375, 0.832, 0.9062, 0.832, 0.9062, 0.7486, 0.9375, 0.832, 0.9375, 0.9153, 0.9062, 0.9153, 0.9062, 0.832, 0.9688, 0.5, 0.9688, 0.582, 0.9375, 0.582, 0.9375, 0.5, 0.9688, 0.582, 0.9688, 0.6653, 0.9375, 0.6653, 0.9375, 0.582, 0.9688, 0.6653, 0.9688, 0.7486, 0.9375, 0.7486, 0.9375, 0.6653, 0.9688, 0.7486, 0.9688, 0.832, 0.9375, 0.832, 0.9375, 0.7486, 0.9688, 0.832, 0.9688, 0.9153, 0.9375, 0.9153, 0.9375, 0.832, 1.0, 0.5, 1.0, 0.582, 0.9688, 0.582, 0.9688, 0.5, 1.0, 0.582, 1.0, 0.6653, 0.9688, 0.6653, 0.9688, 0.582, 1.0, 0.6653, 1.0, 0.7486, 0.9688, 0.7486, 0.9688, 0.6653, 1.0, 0.7486, 1.0, 0.832, 0.9688, 0.832, 0.9688, 0.7486, 1.0, 0.832, 1.0, 0.9153, 0.9688, 0.9153, 0.9688, 0.832, 0.125, 0.6653, 0.125, 0.582, 0.125, 0.5927, 0.125, 0.6707, 0.1562, 0.6653, 0.125, 0.6653, 0.125, 0.6707, 0.1562, 0.6707, 0.1562, 0.6653, 0.125, 0.6653, 0.125, 0.6653, 0.1562, 0.6653, 0.125, 0.6653, 0.125, 0.582, 0.125, 0.582, 0.125, 0.6653, 0.1562, 0.9153, 0.125, 0.9153, 0.125, 0.9153, 0.1562, 0.9153, 0.125, 0.582, 0.1562, 0.582, 0.1562, 0.582, 0.125, 0.582, 0.1562, 0.832, 0.1562, 0.9153, 0.1562, 0.9153, 0.1562, 0.832, 0.125, 0.9153, 0.125, 0.832, 0.125, 0.832, 0.125, 0.9153, 0.125, 0.582, 0.1562, 0.582, 0.1562, 0.5927, 0.125, 0.5927, 0.1562, 0.582, 0.1562, 0.6653, 0.1562, 0.6707, 0.1562, 0.5927, 0.1562, 0.6707, 0.125, 0.6707, 0.125, 0.6761, 0.1562, 0.6761, 0.1562, 0.6761, 0.125, 0.6761, 0.125, 0.6814, 0.1562, 0.6814, 0.1562, 0.6814, 0.125, 0.6814, 0.125, 0.6868, 0.1562, 0.6868, 0.1562, 0.6868, 0.125, 0.6868, 0.125, 0.6922, 0.1562, 0.6922, 0.1562, 0.6922, 0.125, 0.6922, 0.125, 0.6976, 0.1562, 0.6976, 0.1562, 0.6976, 0.125, 0.6976, 0.125, 0.7029, 0.1562, 0.7029, 0.1562, 0.7029, 0.125, 0.7029, 0.125, 0.7083, 0.1562, 0.7083, 0.1562, 0.7083, 0.125, 0.7083, 0.125, 0.7137, 0.1562, 0.7137, 0.1562, 0.7137, 0.125, 0.7137, 0.125, 0.7191, 0.1562, 0.7191, 0.1562, 0.7191, 0.125, 0.7191, 0.125, 0.7244, 0.1562, 0.7244, 0.1562, 0.7244, 0.125, 0.7244, 0.125, 0.7298, 0.1562, 0.7298, 0.1562, 0.7298, 0.125, 0.7298, 0.125, 0.7352, 0.1562, 0.7352, 0.1562, 0.7352, 0.125, 0.7352, 0.125, 0.7406, 0.1562, 0.7406, 0.1562, 0.7406, 0.125, 0.7406, 0.125, 0.746, 0.1562, 0.746, 0.1562, 0.746, 0.125, 0.746, 0.125, 0.7513, 0.1562, 0.7513, 0.1562, 0.7513, 0.125, 0.7513, 0.125, 0.7567, 0.1562, 0.7567, 0.1562, 0.7567, 0.125, 0.7567, 0.125, 0.7621, 0.1562, 0.7621, 0.1562, 0.7621, 0.125, 0.7621, 0.125, 0.7675, 0.1562, 0.7675, 0.1562, 0.7675, 0.125, 0.7675, 0.125, 0.7728, 0.1562, 0.7728, 0.1562, 0.7728, 0.125, 0.7728, 0.125, 0.7782, 0.1562, 0.7782, 0.1562, 0.7782, 0.125, 0.7782, 0.125, 0.7836, 0.1562, 0.7836, 0.1562, 0.7836, 0.125, 0.7836, 0.125, 0.789, 0.1562, 0.789, 0.1562, 0.789, 0.125, 0.789, 0.125, 0.7943, 0.1562, 0.7943, 0.1562, 0.7943, 0.125, 0.7943, 0.125, 0.7997, 0.1562, 0.7997, 0.1562, 0.7997, 0.125, 0.7997, 0.125, 0.8051, 0.1562, 0.8051, 0.1562, 0.8051, 0.125, 0.8051, 0.125, 0.8105, 0.1562, 0.8105, 0.1562, 0.8105, 0.125, 0.8105, 0.125, 0.8158, 0.1562, 0.8158, 0.1562, 0.8158, 0.125, 0.8158, 0.125, 0.8212, 0.1562, 0.8212, 0.1562, 0.8212, 0.125, 0.8212, 0.125, 0.8266, 0.1562, 0.8266, 0.1562, 0.8266, 0.125, 0.8266, 0.125, 0.832, 0.1562, 0.832, 0.125, 0.6707, 0.125, 0.5927, 0.125, 0.6035, 0.125, 0.6761, 0.125, 0.6761, 0.125, 0.6035, 0.125, 0.6142, 0.125, 0.6814, 0.125, 0.6814, 0.125, 0.6142, 0.125, 0.625, 0.125, 0.6868, 0.125, 0.6868, 0.125, 0.625, 0.125, 0.6357, 0.125, 0.6922, 0.125, 0.6922, 0.125, 0.6357, 0.125, 0.6465, 0.125, 0.6976, 0.125, 0.6976, 0.125, 0.6465, 0.125, 0.6572, 0.125, 0.7029, 0.125, 0.7029, 0.125, 0.6572, 0.125, 0.668, 0.125, 0.7083, 0.125, 0.7083, 0.125, 0.668, 0.125, 0.6788, 0.125, 0.7137, 0.125, 0.7137, 0.125, 0.6788, 0.125, 0.6895, 0.125, 0.7191, 0.125, 0.7191, 0.125, 0.6895, 0.125, 0.7003, 0.125, 0.7244, 0.125, 0.7244, 0.125, 0.7003, 0.125, 0.711, 0.125, 0.7298, 0.125, 0.7298, 0.125, 0.711, 0.125, 0.7218, 0.125, 0.7352, 0.125, 0.7352, 0.125, 0.7218, 0.125, 0.7325, 0.125, 0.7406, 0.125, 0.7406, 0.125, 0.7325, 0.125, 0.7433, 0.125, 0.746, 0.125, 0.746, 0.125, 0.7433, 0.125, 0.754, 0.125, 0.7513, 0.125, 0.7513, 0.125, 0.754, 0.125, 0.7648, 0.125, 0.7567, 0.125, 0.7567, 0.125, 0.7648, 0.125, 0.7755, 0.125, 0.7621, 0.125, 0.7621, 0.125, 0.7755, 0.125, 0.7863, 0.125, 0.7675, 0.125, 0.7675, 0.125, 0.7863, 0.125, 0.797, 0.125, 0.7728, 0.125, 0.7728, 0.125, 0.797, 0.125, 0.8078, 0.125, 0.7782, 0.125, 0.7782, 0.125, 0.8078, 0.125, 0.8185, 0.125, 0.7836, 0.125, 0.7836, 0.125, 0.8185, 0.125, 0.8293, 0.125, 0.789, 0.125, 0.789, 0.125, 0.8293, 0.125, 0.84, 0.125, 0.7943, 0.125, 0.7943, 0.125, 0.84, 0.125, 0.8508, 0.125, 0.7997, 0.125, 0.7997, 0.125, 0.8508, 0.125, 0.8615, 0.125, 0.8051, 0.125, 0.8051, 0.125, 0.8615, 0.125, 0.8723, 0.125, 0.8105, 0.125, 0.8105, 0.125, 0.8723, 0.125, 0.8831, 0.125, 0.8158, 0.125, 0.8158, 0.125, 0.8831, 0.125, 0.8938, 0.125, 0.8212, 0.125, 0.8212, 0.125, 0.8938, 0.125, 0.9046, 0.125, 0.8266, 0.125, 0.8266, 0.125, 0.9046, 0.125, 0.9153, 0.125, 0.832, 0.125, 0.5927, 0.1562, 0.5927, 0.1562, 0.6035, 0.125, 0.6035, 0.125, 0.6035, 0.1562, 0.6035, 0.1562, 0.6142, 0.125, 0.6142, 0.125, 0.6142, 0.1562, 0.6142, 0.1562, 0.625, 0.125, 0.625, 0.125, 0.625, 0.1562, 0.625, 0.1562, 0.6357, 0.125, 0.6357, 0.125, 0.6357, 0.1562, 0.6357, 0.1562, 0.6465, 0.125, 0.6465, 0.125, 0.6465, 0.1562, 0.6465, 0.1562, 0.6572, 0.125, 0.6572, 0.125, 0.6572, 0.1562, 0.6572, 0.1562, 0.668, 0.125, 0.668, 0.125, 0.668, 0.1562, 0.668, 0.1562, 0.6788, 0.125, 0.6788, 0.125, 0.6788, 0.1562, 0.6788, 0.1562, 0.6895, 0.125, 0.6895, 0.125, 0.6895, 0.1562, 0.6895, 0.1562, 0.7003, 0.125, 0.7003, 0.125, 0.7003, 0.1562, 0.7003, 0.1562, 0.711, 0.125, 0.711, 0.125, 0.711, 0.1562, 0.711, 0.1562, 0.7218, 0.125, 0.7218, 0.125, 0.7218, 0.1562, 0.7218, 0.1562, 0.7325, 0.125, 0.7325, 0.125, 0.7325, 0.1562, 0.7325, 0.1562, 0.7433, 0.125, 0.7433, 0.125, 0.7433, 0.1562, 0.7433, 0.1562, 0.754, 0.125, 0.754, 0.125, 0.754, 0.1562, 0.754, 0.1562, 0.7648, 0.125, 0.7648, 0.125, 0.7648, 0.1562, 0.7648, 0.1562, 0.7755, 0.125, 0.7755, 0.125, 0.7755, 0.1562, 0.7755, 0.1562, 0.7863, 0.125, 0.7863, 0.125, 0.7863, 0.1562, 0.7863, 0.1562, 0.797, 0.125, 0.797, 0.125, 0.797, 0.1562, 0.797, 0.1562, 0.8078, 0.125, 0.8078, 0.125, 0.8078, 0.1562, 0.8078, 0.1562, 0.8185, 0.125, 0.8185, 0.125, 0.8185, 0.1562, 0.8185, 0.1562, 0.8293, 0.125, 0.8293, 0.125, 0.8293, 0.1562, 0.8293, 0.1562, 0.84, 0.125, 0.84, 0.125, 0.84, 0.1562, 0.84, 0.1562, 0.8508, 0.125, 0.8508, 0.125, 0.8508, 0.1562, 0.8508, 0.1562, 0.8615, 0.125, 0.8615, 0.125, 0.8615, 0.1562, 0.8615, 0.1562, 0.8723, 0.125, 0.8723, 0.125, 0.8723, 0.1562, 0.8723, 0.1562, 0.8831, 0.125, 0.8831, 0.125, 0.8831, 0.1562, 0.8831, 0.1562, 0.8938, 0.125, 0.8938, 0.125, 0.8938, 0.1562, 0.8938, 0.1562, 0.9046, 0.125, 0.9046, 0.125, 0.9046, 0.1562, 0.9046, 0.1562, 0.9153, 0.125, 0.9153, 0.1562, 0.5927, 0.1562, 0.6707, 0.1562, 0.6761, 0.1562, 0.6035, 0.1562, 0.6035, 0.1562, 0.6761, 0.1562, 0.6814, 0.1562, 0.6142, 0.1562, 0.6142, 0.1562, 0.6814, 0.1562, 0.6868, 0.1562, 0.625, 0.1562, 0.625, 0.1562, 0.6868, 0.1562, 0.6922, 0.1562, 0.6357, 0.1562, 0.6357, 0.1562, 0.6922, 0.1562, 0.6976, 0.1562, 0.6465, 0.1562, 0.6465, 0.1562, 0.6976, 0.1562, 0.7029, 0.1562, 0.6572, 0.1562, 0.6572, 0.1562, 0.7029, 0.1562, 0.7083, 0.1562, 0.668, 0.1562, 0.668, 0.1562, 0.7083, 0.1562, 0.7137, 0.1562, 0.6788, 0.1562, 0.6788, 0.1562, 0.7137, 0.1562, 0.7191, 0.1562, 0.6895, 0.1562, 0.6895, 0.1562, 0.7191, 0.1562, 0.7244, 0.1562, 0.7003, 0.1562, 0.7003, 0.1562, 0.7244, 0.1562, 0.7298, 0.1562, 0.711, 0.1562, 0.711, 0.1562, 0.7298, 0.1562, 0.7352, 0.1562, 0.7218, 0.1562, 0.7218, 0.1562, 0.7352, 0.1562, 0.7406, 0.1562, 0.7325, 0.1562, 0.7325, 0.1562, 0.7406, 0.1562, 0.746, 0.1562, 0.7433, 0.1562, 0.7433, 0.1562, 0.746, 0.1562, 0.7513, 0.1562, 0.754, 0.1562, 0.754, 0.1562, 0.7513, 0.1562, 0.7567, 0.1562, 0.7648, 0.1562, 0.7648, 0.1562, 0.7567, 0.1562, 0.7621, 0.1562, 0.7755, 0.1562, 0.7755, 0.1562, 0.7621, 0.1562, 0.7675, 0.1562, 0.7863, 0.1562, 0.7863, 0.1562, 0.7675, 0.1562, 0.7728, 0.1562, 0.797, 0.1562, 0.797, 0.1562, 0.7728, 0.1562, 0.7782, 0.1562, 0.8078, 0.1562, 0.8078, 0.1562, 0.7782, 0.1562, 0.7836, 0.1562, 0.8185, 0.1562, 0.8185, 0.1562, 0.7836, 0.1562, 0.789, 0.1562, 0.8293, 0.1562, 0.8293, 0.1562, 0.789, 0.1562, 0.7943, 0.1562, 0.84, 0.1562, 0.84, 0.1562, 0.7943, 0.1562, 0.7997, 0.1562, 0.8508, 0.1562, 0.8508, 0.1562, 0.7997, 0.1562, 0.8051, 0.1562, 0.8615, 0.1562, 0.8615, 0.1562, 0.8051, 0.1562, 0.8105, 0.1562, 0.8723, 0.1562, 0.8723, 0.1562, 0.8105, 0.1562, 0.8158, 0.1562, 0.8831, 0.1562, 0.8831, 0.1562, 0.8158, 0.1562, 0.8212, 0.1562, 0.8938, 0.1562, 0.8938, 0.1562, 0.8212, 0.1562, 0.8266, 0.1562, 0.9046, 0.1562, 0.9046, 0.1562, 0.8266, 0.1562, 0.832, 0.1562, 0.9153])
me_cylinder.update()

# ---- objects
ob_light = bpy.data.objects.new('Light', light_light)
ob_camera = bpy.data.objects.new('Camera', cam_camera)
ob_cylinder = bpy.data.objects.new('Cylinder', me_cylinder)

# ---- transforms, parenting, visibility, modifiers, constraints
ob_light.location = (4.076, 1.005, 5.904)
ob_light.rotation_euler = (0.6503, 0.05522, 1.866)
ob_light.lock_rotations_4d = False
ob_light.empty_display_type = 'ARROWS'
ob_light.color = (0.0, 0.0, 0.0, 0.0)
ob_light.lineart.crease_threshold = 0.0
ob_camera.location = (7.359, -6.926, 4.958)
ob_camera.rotation_euler = (1.109, 0.0, 0.8149)
ob_camera.lock_rotations_4d = False
ob_camera.empty_display_type = 'ARROWS'
ob_camera.color = (0.0, 0.0, 0.0, 0.0)
ob_camera.display_type = 'WIRE'
ob_camera.lineart.crease_threshold = 0.0
ob_cylinder.location = (0.0, 0.0, 0.0)
_m = ob_cylinder.modifiers.new('Subdivision', 'SUBSURF')
_m.subdivision_type = 'SIMPLE'
_m.levels = 2

# ---- collection membership
col_collection.objects.link(ob_light)
col_collection.objects.link(ob_camera)
col_collection.objects.link(ob_cylinder)

# ---- scene / render settings (as saved in the file)
scene.camera = ob_camera
scene.frame_start = 1; scene.frame_end = 250; scene.frame_set(0)
scene.render.engine = 'BLENDER_EEVEE_NEXT'
bpy.context.view_layer.update()

